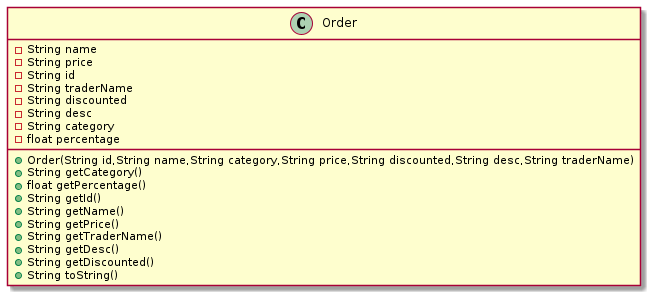

The diagram above was rendered by PlantUML. Its source (embedded in the PNG):
@startuml Order
class Order {
    - String name
    - String price
    - String id
    - String traderName
    - String discounted
    - String desc
    - String category
    - float percentage
    + Order(String id,String name,String category,String price,String discounted,String desc,String traderName)
    + String getCategory()
    + float getPercentage()
    + String getId()
    + String getName()
    + String getPrice()
    + String getTraderName()
    + String getDesc() 
    + String getDiscounted()
    + String toString()
}

@enduml